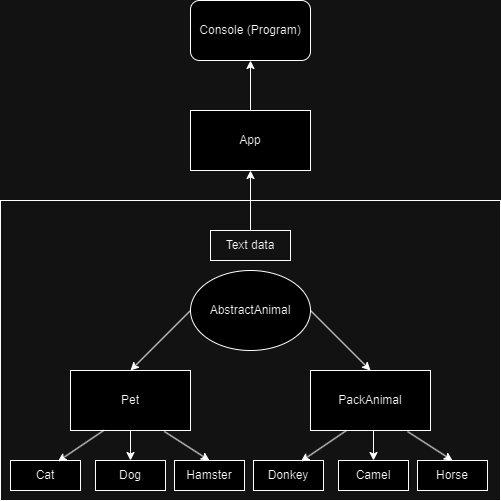

The diagram above was exported from draw.io. Its source (the exported page's mxGraphModel, read from the mxfile embedded in the PNG):
<mxGraphModel dx="1073" dy="702" grid="1" gridSize="10" guides="1" tooltips="1" connect="1" arrows="1" fold="1" page="1" pageScale="1" pageWidth="827" pageHeight="1169" math="0" shadow="0">
  <root>
    <mxCell id="0" />
    <mxCell id="1" parent="0" />
    <mxCell id="M1cZRqPSNP9Ajcqy11PG-3" value="Pet" style="rounded=0;whiteSpace=wrap;html=1;" vertex="1" parent="1">
      <mxGeometry x="240" y="430" width="120" height="60" as="geometry" />
    </mxCell>
    <mxCell id="M1cZRqPSNP9Ajcqy11PG-4" value="PackAnimal" style="rounded=0;whiteSpace=wrap;html=1;" vertex="1" parent="1">
      <mxGeometry x="480" y="430" width="120" height="60" as="geometry" />
    </mxCell>
    <mxCell id="M1cZRqPSNP9Ajcqy11PG-6" value="" style="endArrow=classic;html=1;rounded=0;entryX=0.5;entryY=0;entryDx=0;entryDy=0;exitX=0;exitY=0.5;exitDx=0;exitDy=0;" edge="1" parent="1" target="M1cZRqPSNP9Ajcqy11PG-3">
      <mxGeometry width="50" height="50" relative="1" as="geometry">
        <mxPoint x="360" y="370" as="sourcePoint" />
        <mxPoint x="470" y="400" as="targetPoint" />
      </mxGeometry>
    </mxCell>
    <mxCell id="M1cZRqPSNP9Ajcqy11PG-7" value="" style="endArrow=classic;html=1;rounded=0;entryX=0.5;entryY=0;entryDx=0;entryDy=0;exitX=1;exitY=0.5;exitDx=0;exitDy=0;" edge="1" parent="1" target="M1cZRqPSNP9Ajcqy11PG-4">
      <mxGeometry width="50" height="50" relative="1" as="geometry">
        <mxPoint x="480" y="370" as="sourcePoint" />
        <mxPoint x="310" y="440" as="targetPoint" />
      </mxGeometry>
    </mxCell>
    <mxCell id="M1cZRqPSNP9Ajcqy11PG-8" value="Cat" style="rounded=0;whiteSpace=wrap;html=1;" vertex="1" parent="1">
      <mxGeometry x="180" y="520" width="70" height="30" as="geometry" />
    </mxCell>
    <mxCell id="M1cZRqPSNP9Ajcqy11PG-9" value="Dog" style="rounded=0;whiteSpace=wrap;html=1;" vertex="1" parent="1">
      <mxGeometry x="265" y="520" width="70" height="30" as="geometry" />
    </mxCell>
    <mxCell id="M1cZRqPSNP9Ajcqy11PG-10" value="Hamster" style="rounded=0;whiteSpace=wrap;html=1;" vertex="1" parent="1">
      <mxGeometry x="344" y="520" width="70" height="30" as="geometry" />
    </mxCell>
    <mxCell id="M1cZRqPSNP9Ajcqy11PG-13" value="" style="endArrow=classic;html=1;rounded=0;exitX=0.277;exitY=0.999;exitDx=0;exitDy=0;exitPerimeter=0;entryX=0.678;entryY=0.03;entryDx=0;entryDy=0;entryPerimeter=0;" edge="1" parent="1" source="M1cZRqPSNP9Ajcqy11PG-3" target="M1cZRqPSNP9Ajcqy11PG-8">
      <mxGeometry width="50" height="50" relative="1" as="geometry">
        <mxPoint x="420" y="500" as="sourcePoint" />
        <mxPoint x="470" y="450" as="targetPoint" />
      </mxGeometry>
    </mxCell>
    <mxCell id="M1cZRqPSNP9Ajcqy11PG-14" value="" style="endArrow=classic;html=1;rounded=0;exitX=0.5;exitY=1;exitDx=0;exitDy=0;entryX=0.5;entryY=0;entryDx=0;entryDy=0;" edge="1" parent="1" source="M1cZRqPSNP9Ajcqy11PG-3" target="M1cZRqPSNP9Ajcqy11PG-9">
      <mxGeometry width="50" height="50" relative="1" as="geometry">
        <mxPoint x="271" y="499" as="sourcePoint" />
        <mxPoint x="237" y="531" as="targetPoint" />
      </mxGeometry>
    </mxCell>
    <mxCell id="M1cZRqPSNP9Ajcqy11PG-15" value="" style="endArrow=classic;html=1;rounded=0;exitX=0.781;exitY=1.015;exitDx=0;exitDy=0;entryX=0.5;entryY=0;entryDx=0;entryDy=0;exitPerimeter=0;" edge="1" parent="1" source="M1cZRqPSNP9Ajcqy11PG-3" target="M1cZRqPSNP9Ajcqy11PG-10">
      <mxGeometry width="50" height="50" relative="1" as="geometry">
        <mxPoint x="310" y="500" as="sourcePoint" />
        <mxPoint x="310" y="530" as="targetPoint" />
      </mxGeometry>
    </mxCell>
    <mxCell id="M1cZRqPSNP9Ajcqy11PG-16" value="Donkey" style="rounded=0;whiteSpace=wrap;html=1;" vertex="1" parent="1">
      <mxGeometry x="423" y="520" width="70" height="30" as="geometry" />
    </mxCell>
    <mxCell id="M1cZRqPSNP9Ajcqy11PG-17" value="Camel" style="rounded=0;whiteSpace=wrap;html=1;" vertex="1" parent="1">
      <mxGeometry x="508" y="520" width="70" height="30" as="geometry" />
    </mxCell>
    <mxCell id="M1cZRqPSNP9Ajcqy11PG-18" value="Horse" style="rounded=0;whiteSpace=wrap;html=1;" vertex="1" parent="1">
      <mxGeometry x="587" y="520" width="70" height="30" as="geometry" />
    </mxCell>
    <mxCell id="M1cZRqPSNP9Ajcqy11PG-19" value="" style="endArrow=classic;html=1;rounded=0;exitX=0.5;exitY=1;exitDx=0;exitDy=0;entryX=0.5;entryY=0;entryDx=0;entryDy=0;" edge="1" target="M1cZRqPSNP9Ajcqy11PG-17" parent="1">
      <mxGeometry width="50" height="50" relative="1" as="geometry">
        <mxPoint x="543" y="490" as="sourcePoint" />
        <mxPoint x="480" y="531" as="targetPoint" />
      </mxGeometry>
    </mxCell>
    <mxCell id="M1cZRqPSNP9Ajcqy11PG-20" value="" style="endArrow=classic;html=1;rounded=0;exitX=0.277;exitY=0.999;exitDx=0;exitDy=0;exitPerimeter=0;entryX=0.678;entryY=0.03;entryDx=0;entryDy=0;entryPerimeter=0;" edge="1" target="M1cZRqPSNP9Ajcqy11PG-16" parent="1">
      <mxGeometry width="50" height="50" relative="1" as="geometry">
        <mxPoint x="516" y="490" as="sourcePoint" />
        <mxPoint x="713" y="450" as="targetPoint" />
      </mxGeometry>
    </mxCell>
    <mxCell id="M1cZRqPSNP9Ajcqy11PG-21" value="" style="endArrow=classic;html=1;rounded=0;exitX=0.781;exitY=1.015;exitDx=0;exitDy=0;entryX=0.5;entryY=0;entryDx=0;entryDy=0;exitPerimeter=0;" edge="1" target="M1cZRqPSNP9Ajcqy11PG-18" parent="1">
      <mxGeometry width="50" height="50" relative="1" as="geometry">
        <mxPoint x="577" y="491" as="sourcePoint" />
        <mxPoint x="553" y="530" as="targetPoint" />
      </mxGeometry>
    </mxCell>
    <mxCell id="M1cZRqPSNP9Ajcqy11PG-22" value="" style="rounded=0;whiteSpace=wrap;html=1;fillColor=none;" vertex="1" parent="1">
      <mxGeometry x="170" y="260" width="500" height="300" as="geometry" />
    </mxCell>
    <mxCell id="M1cZRqPSNP9Ajcqy11PG-23" value="Text data" style="text;html=1;align=center;verticalAlign=middle;whiteSpace=wrap;rounded=0;" vertex="1" parent="1">
      <mxGeometry x="360" y="290" width="120" height="30" as="geometry" />
    </mxCell>
    <mxCell id="M1cZRqPSNP9Ajcqy11PG-24" value="" style="endArrow=classic;html=1;rounded=0;exitX=0.5;exitY=0;exitDx=0;exitDy=0;" edge="1" parent="1" source="M1cZRqPSNP9Ajcqy11PG-25">
      <mxGeometry width="50" height="50" relative="1" as="geometry">
        <mxPoint x="410" y="440" as="sourcePoint" />
        <mxPoint x="420" y="230" as="targetPoint" />
      </mxGeometry>
    </mxCell>
    <mxCell id="M1cZRqPSNP9Ajcqy11PG-25" value="" style="rounded=0;whiteSpace=wrap;html=1;fillColor=none;" vertex="1" parent="1">
      <mxGeometry x="380" y="290" width="80" height="30" as="geometry" />
    </mxCell>
    <mxCell id="M1cZRqPSNP9Ajcqy11PG-26" value="App" style="rounded=0;whiteSpace=wrap;html=1;" vertex="1" parent="1">
      <mxGeometry x="360" y="170" width="120" height="60" as="geometry" />
    </mxCell>
    <mxCell id="M1cZRqPSNP9Ajcqy11PG-27" value="AbstractAnimal" style="ellipse;whiteSpace=wrap;html=1;" vertex="1" parent="1">
      <mxGeometry x="360" y="330" width="120" height="80" as="geometry" />
    </mxCell>
    <mxCell id="M1cZRqPSNP9Ajcqy11PG-28" value="Console (Program)" style="rounded=1;whiteSpace=wrap;html=1;" vertex="1" parent="1">
      <mxGeometry x="360" y="60" width="120" height="60" as="geometry" />
    </mxCell>
    <mxCell id="M1cZRqPSNP9Ajcqy11PG-29" value="" style="endArrow=classic;html=1;rounded=0;entryX=0.5;entryY=1;entryDx=0;entryDy=0;exitX=0.5;exitY=0;exitDx=0;exitDy=0;" edge="1" parent="1" source="M1cZRqPSNP9Ajcqy11PG-26" target="M1cZRqPSNP9Ajcqy11PG-28">
      <mxGeometry width="50" height="50" relative="1" as="geometry">
        <mxPoint x="290" y="240" as="sourcePoint" />
        <mxPoint x="340" y="190" as="targetPoint" />
      </mxGeometry>
    </mxCell>
  </root>
</mxGraphModel>